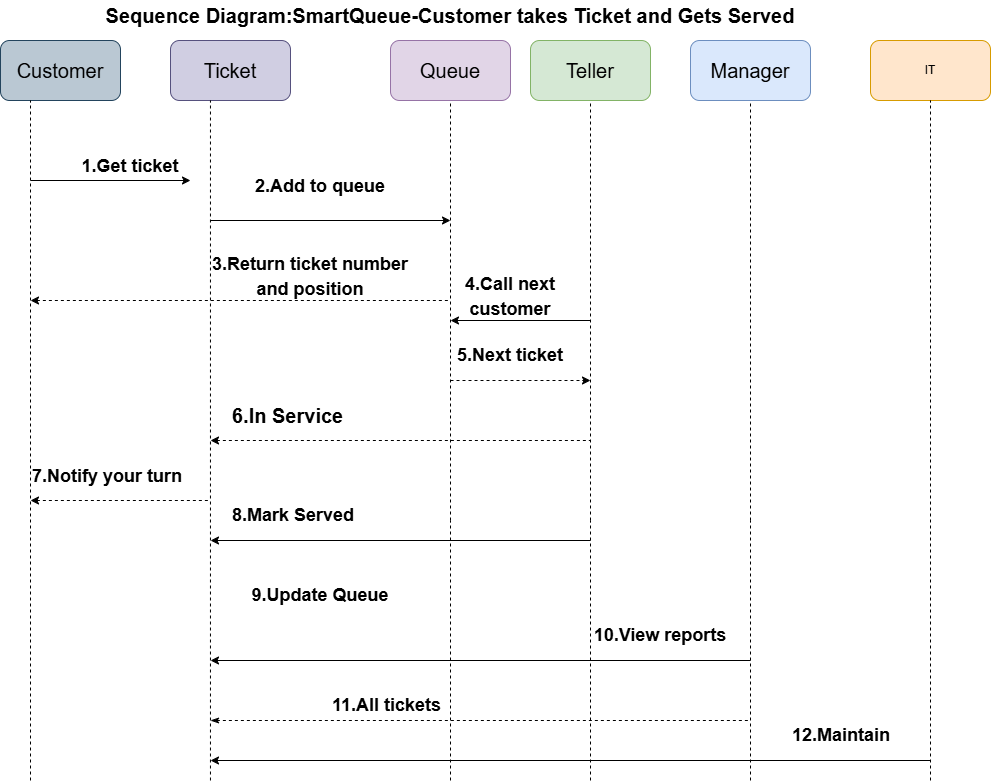

The diagram above was exported from draw.io. Its source (the exported page's mxGraphModel, read from the mxfile embedded in the PNG):
<mxGraphModel dx="1556" dy="645" grid="1" gridSize="20" guides="1" tooltips="1" connect="1" arrows="1" fold="1" page="1" pageScale="1" pageWidth="1654" pageHeight="1169" math="0" shadow="0">
  <root>
    <mxCell id="0" />
    <mxCell id="1" parent="0" />
    <mxCell id="0YF9jXN-C39qVEJJIkeR-1" parent="1" style="rounded=1;whiteSpace=wrap;html=1;roundedPerimeter=1;fillColor=#dae8fc;strokeColor=#6c8ebf;fontSize=20;" value="&lt;font&gt;Manager&lt;/font&gt;" vertex="1">
      <mxGeometry height="60" width="120" x="880" y="60" as="geometry" />
    </mxCell>
    <mxCell id="0YF9jXN-C39qVEJJIkeR-2" parent="1" style="rounded=1;whiteSpace=wrap;html=1;roundedPerimeter=1;fillColor=#d5e8d4;strokeColor=#82b366;fontSize=20;" value="&lt;font&gt;Teller&lt;/font&gt;" vertex="1">
      <mxGeometry height="60" width="120" x="720" y="60" as="geometry" />
    </mxCell>
    <mxCell id="0YF9jXN-C39qVEJJIkeR-3" parent="1" style="rounded=1;whiteSpace=wrap;html=1;roundedPerimeter=1;fillColor=#e1d5e7;strokeColor=#9673a6;fontSize=20;" value="&lt;font&gt;Queue&lt;/font&gt;" vertex="1">
      <mxGeometry height="60" width="120" x="580" y="60" as="geometry" />
    </mxCell>
    <mxCell id="0YF9jXN-C39qVEJJIkeR-4" parent="1" style="rounded=1;whiteSpace=wrap;html=1;roundedPerimeter=1;fillColor=#d0cee2;strokeColor=#56517e;fontSize=20;" value="Ticket" vertex="1">
      <mxGeometry height="60" width="120" x="360" y="60" as="geometry" />
    </mxCell>
    <mxCell id="0YF9jXN-C39qVEJJIkeR-5" parent="1" style="rounded=1;whiteSpace=wrap;html=1;roundedPerimeter=1;fillColor=#bac8d3;strokeColor=#23445d;fontSize=20;" value="&lt;font&gt;Customer&lt;/font&gt;" vertex="1">
      <mxGeometry height="60" width="120" x="190" y="60" as="geometry" />
    </mxCell>
    <mxCell id="0YF9jXN-C39qVEJJIkeR-6" edge="1" parent="1" style="endArrow=none;dashed=1;html=1;rounded=0;defaultLabelBackgroundColor=page;entryX=0.25;entryY=1;entryDx=0;entryDy=0;fontSize=20;" target="0YF9jXN-C39qVEJJIkeR-5" value="">
      <mxGeometry height="50" relative="1" width="50" as="geometry">
        <mxPoint x="220" y="800" as="sourcePoint" />
        <mxPoint x="650" y="200" as="targetPoint" />
      </mxGeometry>
    </mxCell>
    <mxCell id="0YF9jXN-C39qVEJJIkeR-8" edge="1" parent="1" style="endArrow=none;dashed=1;html=1;rounded=0;defaultLabelBackgroundColor=page;entryX=0.5;entryY=1;entryDx=0;entryDy=0;fontSize=20;" target="0YF9jXN-C39qVEJJIkeR-3" value="">
      <mxGeometry height="50" relative="1" width="50" as="geometry">
        <mxPoint x="640" y="540" as="sourcePoint" />
        <mxPoint x="650" y="280" as="targetPoint" />
      </mxGeometry>
    </mxCell>
    <mxCell id="0YF9jXN-C39qVEJJIkeR-9" edge="1" parent="1" style="endArrow=none;dashed=1;html=1;rounded=0;defaultLabelBackgroundColor=page;entryX=0.5;entryY=1;entryDx=0;entryDy=0;fontSize=20;" target="0YF9jXN-C39qVEJJIkeR-2" value="">
      <mxGeometry height="50" relative="1" width="50" as="geometry">
        <mxPoint x="780" y="540" as="sourcePoint" />
        <mxPoint x="650" y="280" as="targetPoint" />
      </mxGeometry>
    </mxCell>
    <mxCell id="0YF9jXN-C39qVEJJIkeR-10" edge="1" parent="1" style="endArrow=none;dashed=1;html=1;rounded=0;defaultLabelBackgroundColor=page;entryX=0.5;entryY=1;entryDx=0;entryDy=0;fontSize=20;" target="0YF9jXN-C39qVEJJIkeR-1" value="">
      <mxGeometry height="50" relative="1" width="50" as="geometry">
        <mxPoint x="940" y="540" as="sourcePoint" />
        <mxPoint x="650" y="280" as="targetPoint" />
      </mxGeometry>
    </mxCell>
    <mxCell id="0YF9jXN-C39qVEJJIkeR-17" edge="1" parent="1" style="endArrow=classic;html=1;rounded=0;defaultLabelBackgroundColor=page;fontSize=20;" value="">
      <mxGeometry height="50" relative="1" width="50" as="geometry">
        <mxPoint x="220" y="200" as="sourcePoint" />
        <mxPoint x="380" y="200" as="targetPoint" />
      </mxGeometry>
    </mxCell>
    <mxCell id="0YF9jXN-C39qVEJJIkeR-18" edge="1" parent="1" style="endArrow=classic;html=1;rounded=0;defaultLabelBackgroundColor=page;fontSize=20;" value="">
      <mxGeometry height="50" relative="1" width="50" as="geometry">
        <mxPoint x="400" y="240" as="sourcePoint" />
        <mxPoint x="640" y="240" as="targetPoint" />
      </mxGeometry>
    </mxCell>
    <mxCell id="0YF9jXN-C39qVEJJIkeR-22" edge="1" parent="1" style="endArrow=none;dashed=1;html=1;rounded=0;defaultLabelBackgroundColor=page;endFill=0;startArrow=classic;startFill=1;fontSize=20;" value="">
      <mxGeometry height="50" relative="1" width="50" as="geometry">
        <mxPoint x="220" y="320" as="sourcePoint" />
        <mxPoint x="640" y="320" as="targetPoint" />
      </mxGeometry>
    </mxCell>
    <mxCell id="0YF9jXN-C39qVEJJIkeR-24" edge="1" parent="1" style="endArrow=none;dashed=1;html=1;rounded=0;defaultLabelBackgroundColor=page;endFill=0;startArrow=classic;startFill=1;fontSize=20;" value="">
      <mxGeometry height="50" relative="1" width="50" as="geometry">
        <mxPoint x="220" y="520" as="sourcePoint" />
        <mxPoint x="400" y="520" as="targetPoint" />
      </mxGeometry>
    </mxCell>
    <mxCell id="0YF9jXN-C39qVEJJIkeR-25" edge="1" parent="1" style="endArrow=classic;html=1;rounded=0;defaultLabelBackgroundColor=page;endFill=1;startArrow=none;startFill=0;fontSize=20;dashed=1;" value="">
      <mxGeometry height="50" relative="1" width="50" as="geometry">
        <mxPoint x="640" y="400" as="sourcePoint" />
        <mxPoint x="780" y="400" as="targetPoint" />
      </mxGeometry>
    </mxCell>
    <mxCell id="0YF9jXN-C39qVEJJIkeR-26" edge="1" parent="1" style="endArrow=none;html=1;rounded=0;defaultLabelBackgroundColor=page;endFill=0;startArrow=classic;startFill=1;fontSize=20;" value="">
      <mxGeometry height="50" relative="1" width="50" as="geometry">
        <mxPoint x="640" y="340" as="sourcePoint" />
        <mxPoint x="780" y="340" as="targetPoint" />
      </mxGeometry>
    </mxCell>
    <mxCell id="0YF9jXN-C39qVEJJIkeR-29" parent="1" style="text;html=1;whiteSpace=wrap;strokeColor=none;fillColor=none;align=center;verticalAlign=middle;rounded=0;fontSize=20;" value="&lt;font style=&quot;font-size: 18px;&quot;&gt;&lt;b&gt;1.Get ticket&lt;/b&gt;&lt;/font&gt;" vertex="1">
      <mxGeometry height="30" width="120" x="260" y="170" as="geometry" />
    </mxCell>
    <mxCell id="0YF9jXN-C39qVEJJIkeR-31" parent="1" style="text;html=1;whiteSpace=wrap;strokeColor=none;fillColor=none;align=center;verticalAlign=middle;rounded=0;fontSize=20;" value="&lt;b&gt;&lt;font style=&quot;font-size: 18px;&quot;&gt;2.Add to queue&lt;/font&gt;&lt;/b&gt;" vertex="1">
      <mxGeometry height="30" width="220" x="400" y="190" as="geometry" />
    </mxCell>
    <mxCell id="0YF9jXN-C39qVEJJIkeR-32" parent="1" style="text;html=1;whiteSpace=wrap;strokeColor=none;fillColor=none;align=center;verticalAlign=middle;rounded=0;fontSize=20;" value="&lt;b&gt;&lt;font style=&quot;font-size: 18px;&quot;&gt;3.Return ticket number and position&lt;/font&gt;&lt;/b&gt;" vertex="1">
      <mxGeometry height="10" width="200" x="400" y="290" as="geometry" />
    </mxCell>
    <mxCell id="0YF9jXN-C39qVEJJIkeR-35" parent="1" style="text;html=1;whiteSpace=wrap;strokeColor=none;fillColor=none;align=center;verticalAlign=middle;rounded=0;fontSize=20;" value="&lt;b&gt;&lt;font style=&quot;font-size: 18px;&quot;&gt;4.Call next customer&lt;/font&gt;&lt;/b&gt;" vertex="1">
      <mxGeometry height="30" width="120" x="640" y="300" as="geometry" />
    </mxCell>
    <mxCell id="0YF9jXN-C39qVEJJIkeR-37" parent="1" style="text;html=1;whiteSpace=wrap;strokeColor=none;fillColor=none;align=left;verticalAlign=middle;rounded=0;fontSize=20;" value="&lt;b&gt;&lt;font style=&quot;font-size: 18px;&quot;&gt;7.Notify your turn&lt;/font&gt;&lt;/b&gt;" vertex="1">
      <mxGeometry height="30" width="160" x="220" y="480" as="geometry" />
    </mxCell>
    <mxCell id="0YF9jXN-C39qVEJJIkeR-39" edge="1" parent="1" style="endArrow=none;dashed=1;html=1;rounded=0;defaultLabelBackgroundColor=page;endFill=0;startArrow=classic;startFill=1;fontSize=20;" value="">
      <mxGeometry height="50" relative="1" width="50" as="geometry">
        <mxPoint x="400" y="460" as="sourcePoint" />
        <mxPoint x="780" y="460" as="targetPoint" />
      </mxGeometry>
    </mxCell>
    <mxCell id="0YF9jXN-C39qVEJJIkeR-40" parent="1" style="text;html=1;whiteSpace=wrap;strokeColor=none;fillColor=none;align=left;verticalAlign=middle;rounded=0;fontSize=20;" value="&lt;b&gt;6.In Service&lt;/b&gt;" vertex="1">
      <mxGeometry height="30" width="220" x="420" y="420" as="geometry" />
    </mxCell>
    <mxCell id="0YF9jXN-C39qVEJJIkeR-55" edge="1" parent="1" style="endArrow=none;dashed=1;html=1;rounded=0;defaultLabelBackgroundColor=page;fontSize=20;" value="">
      <mxGeometry height="50" relative="1" width="50" as="geometry">
        <mxPoint x="640" y="800" as="sourcePoint" />
        <mxPoint x="640" y="540" as="targetPoint" />
      </mxGeometry>
    </mxCell>
    <mxCell id="0YF9jXN-C39qVEJJIkeR-56" edge="1" parent="1" style="endArrow=none;dashed=1;html=1;rounded=0;defaultLabelBackgroundColor=page;fontSize=20;" value="">
      <mxGeometry height="50" relative="1" width="50" as="geometry">
        <mxPoint x="780" y="800" as="sourcePoint" />
        <mxPoint x="780" y="540" as="targetPoint" />
      </mxGeometry>
    </mxCell>
    <mxCell id="0YF9jXN-C39qVEJJIkeR-57" edge="1" parent="1" style="endArrow=none;dashed=1;html=1;rounded=0;defaultLabelBackgroundColor=page;fontSize=20;" value="">
      <mxGeometry height="50" relative="1" width="50" as="geometry">
        <mxPoint x="940" y="800" as="sourcePoint" />
        <mxPoint x="940" y="540" as="targetPoint" />
      </mxGeometry>
    </mxCell>
    <mxCell id="0YF9jXN-C39qVEJJIkeR-59" parent="1" style="text;html=1;whiteSpace=wrap;strokeColor=none;fillColor=none;align=center;verticalAlign=middle;rounded=0;fontSize=20;fontStyle=1" value="Sequence Diagram:SmartQueue-Customer takes Ticket and Gets Served" vertex="1">
      <mxGeometry height="30" width="900" x="190" y="20" as="geometry" />
    </mxCell>
    <mxCell id="_JVNiz9_5Z4-auikY9qm-3" parent="1" style="text;html=1;whiteSpace=wrap;strokeColor=none;fillColor=none;align=center;verticalAlign=middle;rounded=0;" value="&lt;b&gt;&lt;font style=&quot;font-size: 18px;&quot;&gt;5.Next ticket&lt;/font&gt;&lt;/b&gt;" vertex="1">
      <mxGeometry height="30" width="120" x="640" y="360" as="geometry" />
    </mxCell>
    <mxCell id="_JVNiz9_5Z4-auikY9qm-4" edge="1" parent="1" style="endArrow=none;html=1;rounded=0;defaultLabelBackgroundColor=page;startArrow=classic;startFill=1;endFill=0;" value="">
      <mxGeometry height="50" relative="1" width="50" as="geometry">
        <mxPoint x="400" y="560" as="sourcePoint" />
        <mxPoint x="780" y="560" as="targetPoint" />
      </mxGeometry>
    </mxCell>
    <mxCell id="_JVNiz9_5Z4-auikY9qm-7" parent="1" style="text;html=1;whiteSpace=wrap;strokeColor=none;fillColor=none;align=left;verticalAlign=middle;rounded=0;" value="&lt;font style=&quot;font-size: 18px;&quot;&gt;&lt;b&gt;8.Mark Served&lt;/b&gt;&lt;/font&gt;" vertex="1">
      <mxGeometry height="30" width="200" x="420" y="520" as="geometry" />
    </mxCell>
    <mxCell id="_JVNiz9_5Z4-auikY9qm-9" parent="1" style="text;html=1;whiteSpace=wrap;strokeColor=none;fillColor=none;align=center;verticalAlign=middle;rounded=0;" value="&lt;b&gt;&lt;font style=&quot;font-size: 18px;&quot;&gt;9.Update Queue&lt;/font&gt;&lt;/b&gt;" vertex="1">
      <mxGeometry height="30" width="180" x="420" y="600" as="geometry" />
    </mxCell>
    <mxCell id="_JVNiz9_5Z4-auikY9qm-10" edge="1" parent="1" style="endArrow=classic;html=1;rounded=0;defaultLabelBackgroundColor=page;" value="">
      <mxGeometry height="50" relative="1" width="50" as="geometry">
        <mxPoint x="940" y="680" as="sourcePoint" />
        <mxPoint x="400" y="680" as="targetPoint" />
      </mxGeometry>
    </mxCell>
    <mxCell id="_JVNiz9_5Z4-auikY9qm-11" parent="1" style="text;html=1;whiteSpace=wrap;strokeColor=none;fillColor=none;align=center;verticalAlign=middle;rounded=0;strokeWidth=18;" value="&lt;font style=&quot;font-size: 18px;&quot;&gt;&lt;b&gt;10.View reports&lt;/b&gt;&lt;/font&gt;" vertex="1">
      <mxGeometry height="30" width="140" x="780" y="640" as="geometry" />
    </mxCell>
    <mxCell id="_JVNiz9_5Z4-auikY9qm-12" edge="1" parent="1" style="endArrow=none;html=1;rounded=0;defaultLabelBackgroundColor=page;endFill=0;startArrow=classicThin;startFill=1;dashed=1;" value="">
      <mxGeometry height="50" relative="1" width="50" as="geometry">
        <mxPoint x="400" y="740" as="sourcePoint" />
        <mxPoint x="940" y="740" as="targetPoint" />
      </mxGeometry>
    </mxCell>
    <mxCell id="_JVNiz9_5Z4-auikY9qm-14" parent="1" style="text;html=1;whiteSpace=wrap;strokeColor=none;fillColor=none;align=left;verticalAlign=middle;rounded=0;dashed=1;" value="&lt;b&gt;&lt;font style=&quot;font-size: 18px;&quot;&gt;11.All tickets&lt;/font&gt;&lt;/b&gt;" vertex="1">
      <mxGeometry height="30" width="320" x="520" y="710" as="geometry" />
    </mxCell>
    <mxCell id="_JVNiz9_5Z4-auikY9qm-15" parent="1" style="rounded=1;whiteSpace=wrap;html=1;roundedPerimeter=1;fillColor=#ffe6cc;strokeColor=#d79b00;" value="IT" vertex="1">
      <mxGeometry height="60" width="120" x="1060" y="60" as="geometry" />
    </mxCell>
    <mxCell id="_JVNiz9_5Z4-auikY9qm-20" edge="1" parent="1" style="endArrow=none;dashed=1;html=1;rounded=0;defaultLabelBackgroundColor=page;entryX=0.5;entryY=1;entryDx=0;entryDy=0;" target="_JVNiz9_5Z4-auikY9qm-15" value="">
      <mxGeometry height="50" relative="1" width="50" as="geometry">
        <mxPoint x="1120" y="800" as="sourcePoint" />
        <mxPoint x="730" y="180" as="targetPoint" />
      </mxGeometry>
    </mxCell>
    <mxCell id="_JVNiz9_5Z4-auikY9qm-21" parent="1" style="text;html=1;whiteSpace=wrap;strokeColor=none;fillColor=none;align=left;verticalAlign=middle;rounded=0;" value="&lt;font style=&quot;font-size: 18px;&quot;&gt;&lt;b&gt;12.Maintain&lt;/b&gt;&lt;/font&gt;" vertex="1">
      <mxGeometry height="30" width="140" x="980" y="740" as="geometry" />
    </mxCell>
    <mxCell id="_JVNiz9_5Z4-auikY9qm-22" edge="1" parent="1" style="endArrow=none;html=1;rounded=0;defaultLabelBackgroundColor=page;startArrow=classic;startFill=1;" value="">
      <mxGeometry height="50" relative="1" width="50" as="geometry">
        <mxPoint x="400" y="780" as="sourcePoint" />
        <mxPoint x="1120" y="780" as="targetPoint" />
      </mxGeometry>
    </mxCell>
    <mxCell id="_JVNiz9_5Z4-auikY9qm-24" edge="1" parent="1" style="endArrow=none;dashed=1;html=1;rounded=0;defaultLabelBackgroundColor=page;entryX=0.333;entryY=1;entryDx=0;entryDy=0;" target="0YF9jXN-C39qVEJJIkeR-4" value="">
      <mxGeometry height="50" relative="1" width="50" as="geometry">
        <mxPoint x="399.96" y="800" as="sourcePoint" />
        <mxPoint x="730" y="480" as="targetPoint" />
      </mxGeometry>
    </mxCell>
  </root>
</mxGraphModel>